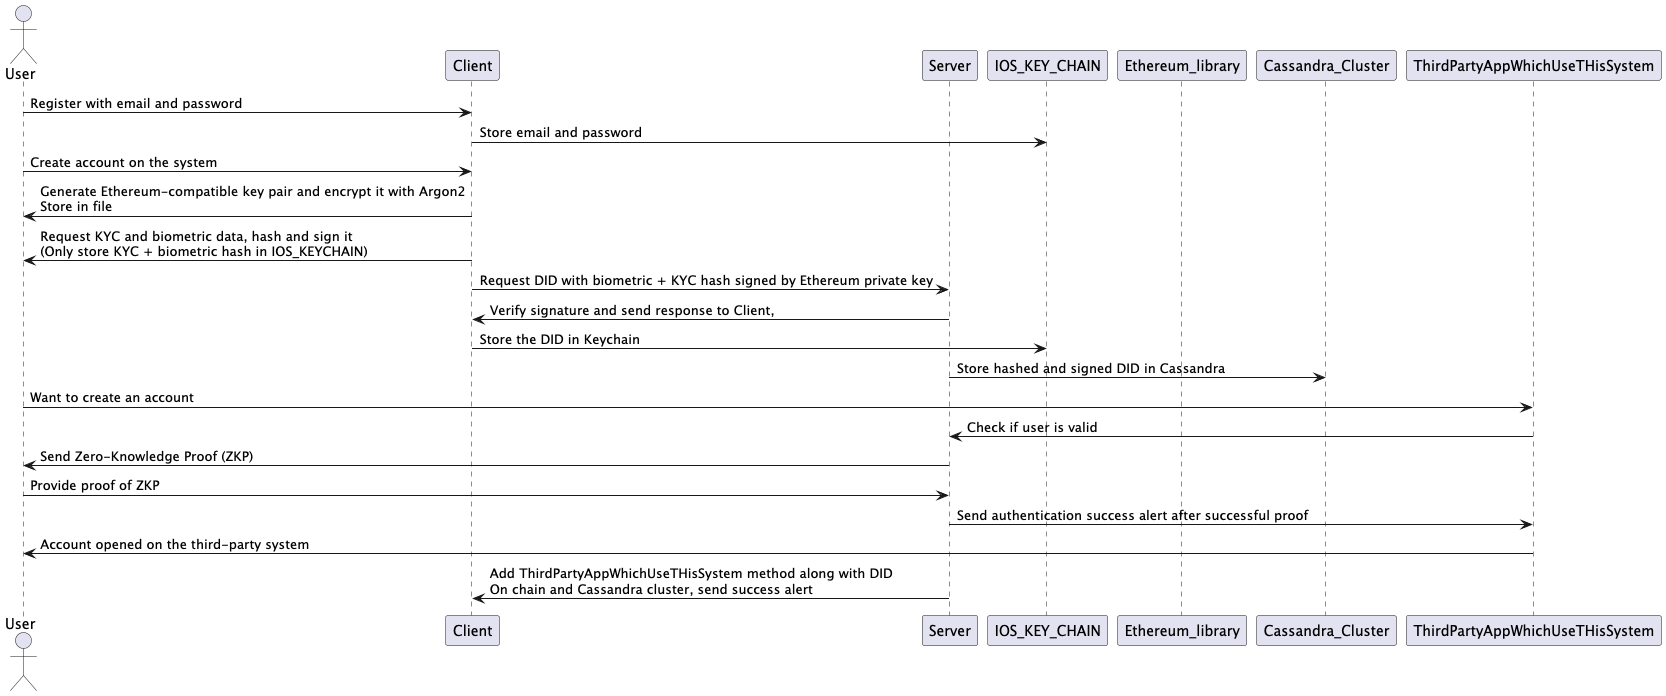

The diagram above was rendered by PlantUML. Its source (embedded in the PNG):
@startuml
actor User
participant Client
participant Server
participant IOS_KEY_CHAIN
participant Ethereum_library
participant Cassandra_Cluster
participant ThirdPartyAppWhichUseTHisSystem

' User Registration Flow
User -> Client: Register with email and password
Client -> IOS_KEY_CHAIN: Store email and password
User -> Client: Create account on the system
Client -> User: Generate Ethereum-compatible key pair and encrypt it with Argon2\nStore in file
Client -> User: Request KYC and biometric data, hash and sign it\n(Only store KYC + biometric hash in IOS_KEYCHAIN)

' DID Request and Storage Flow
Client -> Server: Request DID with biometric + KYC hash signed by Ethereum private key
Server -> Client: Verify signature and send response to Client,
Client -> IOS_KEY_CHAIN: Store the DID in Keychain
Server -> Cassandra_Cluster: Store hashed and signed DID in Cassandra

' Third Party Authentication Flow
User -> ThirdPartyAppWhichUseTHisSystem: Want to create an account
ThirdPartyAppWhichUseTHisSystem -> Server: Check if user is valid
Server -> User: Send Zero-Knowledge Proof (ZKP)
User -> Server: Provide proof of ZKP
Server -> ThirdPartyAppWhichUseTHisSystem: Send authentication success alert after successful proof
ThirdPartyAppWhichUseTHisSystem -> User: Account opened on the third-party system

' Final Updates on Chain and Database
Server -> Client: Add ThirdPartyAppWhichUseTHisSystem method along with DID\nOn chain and Cassandra cluster, send success alert

@enduml